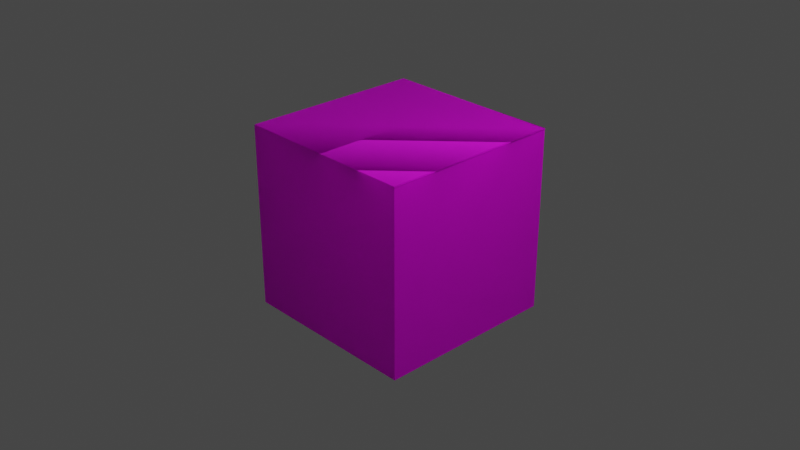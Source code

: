 # Source: misteryBlock.blend  (saved by Blender 3.6.14; exported with 4.5.12 LTS)
import bpy
from mathutils import Matrix  # noqa: F401  (used for matrix-valued properties, if any)

bpy.ops.wm.read_factory_settings(use_empty=True)
scene = bpy.context.scene
scene.name = 'Scene'

# ---- collections
col_collection = bpy.data.collections.new('Collection'); scene.collection.children.link(col_collection)

# ---- images (referenced by path relative to the original .blend; pixels are not part of the script)
import os
ASSET_DIR = os.environ.get("B2B_ASSET_DIR", "")  # directory of the original .blend (textures are referenced by path, not embedded)
HERE = os.path.dirname(os.path.abspath(__file__))  # packed textures are extracted next to this script under _unpacked/

def load_image(name, relpath, width, height, colorspace="sRGB"):
    """Load a texture the original file referenced (path relative to the .blend, or extracted next to this script)."""
    p = next((c for c in (os.path.join(HERE, relpath), os.path.join(ASSET_DIR, relpath)) if relpath and os.path.exists(c)), "")
    if p:
        img = bpy.data.images.load(p, check_existing=True)
        img.name = name
    else:  # same state as the original file: an image datablock whose file is absent (Cycles renders it pink)
        img = bpy.data.images.new(name, width, height)
        img.source = "FILE"
        img.filepath = "//" + (relpath or name)
    img.colorspace_settings.name = colorspace
    return img
img_blocktexture_jpg_001 = load_image('blockTexture.jpg.001', 'textures/blockTexture.jpg', 1024, 1024, 'sRGB')

# ---- materials (node trees are filled in below, after node groups)
mat_material = bpy.data.materials.new('Material')
mat_material.alpha_threshold = 0.0
mat_material.use_transparent_shadow = False
mat_material.roughness = 0.5
mat_material.line_color = (0.0, 0.0, 0.0, 1.0)

# ---- material node trees
mat_material.use_nodes = True; mat_material.node_tree.nodes.clear()
_N = mat_material.node_tree.nodes; _L = mat_material.node_tree.links
n0 = _N.new('ShaderNodeOutputMaterial'); n0.name = 'Material Output'; n0.location = (300, 300)
n1 = _N.new('ShaderNodeBsdfPrincipled'); n1.name = 'Principled BSDF'; n1.location = (10, 300)
n1.distribution = 'GGX'
n1.subsurface_method = 'RANDOM_WALK_SKIN'
n1.inputs[3].default_value = 1.45
n1.inputs[27].default_value = (0.0, 0.0, 0.0, 1.0)
n1.inputs[28].default_value = 1.0
n2 = _N.new('ShaderNodeTexImage'); n2.name = 'Image Texture'; n2.location = (-280, 280)
n2.image = img_blocktexture_jpg_001
_L.new(n1.outputs[0], n0.inputs[0])
_L.new(n2.outputs[0], n1.inputs[0])
n0.is_active_output = True

# ---- world
world_world = bpy.data.worlds.new('World'); scene.world = world_world
world_world.use_nodes = True; world_world.node_tree.nodes.clear()
_N = world_world.node_tree.nodes; _L = world_world.node_tree.links
n0 = _N.new('ShaderNodeOutputWorld'); n0.name = 'World Output'; n0.location = (300, 300)
n1 = _N.new('ShaderNodeBackground'); n1.name = 'Background'; n1.location = (10, 300)
n1.inputs[0].default_value = (0.05088, 0.05088, 0.05088, 1.0)
_L.new(n1.outputs[0], n0.inputs[0])
n0.is_active_output = True
world_world.color = (0.05088, 0.05088, 0.05088)
world_world.use_sun_shadow = False
world_world.sun_shadow_jitter_overblur = 0.0

# ---- cameras
cam_camera = bpy.data.cameras.new('Camera')
cam_camera.clip_end = 100.0
cam_camera.ortho_scale = 7.314

# ---- lights
light_light = bpy.data.lights.new('Light', 'POINT')
light_light.transmission_factor = 0.0
light_light.energy = 1000.0
light_light.shadow_soft_size = 0.1
light_light.shadow_maximum_resolution = 0.006
light_light.use_absolute_resolution = True

# ---- meshes
me_cube_001 = bpy.data.meshes.new('Cube.001')
me_cube_001.from_pydata([(1.0, -1.0, 1.0), (1.0, -1.0, -1.0), (-1.0, -1.0, 1.0), (-1.0, -1.0, -1.0), (1.0, -1.0, 1.0), (1.0, -1.0, -1.0), (-1.0, -1.0, 1.0), (-1.0, -1.0, -1.0)], [], [(1, 0, 2, 3), (5, 4, 6, 7)])
_uv = me_cube_001.uv_layers.new(name='UVMap')
_uv.uv.foreach_set('vector', [0.003513, 0.9993, 0.9977, 0.9993, 0.9977, -0.003961, 0.003513, -0.003961, 0.06881, 0.07528, 0.06877, 0.9364, 0.9378, 0.9364, 0.9378, 0.07533])
me_cube_001.materials.append(mat_material)
me_cube_001.use_mirror_vertex_groups = False
me_cube_001.update()
me_cube_006 = bpy.data.meshes.new('Cube.006')
me_cube_006.from_pydata([(1.0, -1.0, 1.0), (1.0, -1.0, -1.0), (-1.0, -1.0, 1.0), (-1.0, -1.0, -1.0), (1.0, -1.0, 1.0), (1.0, -1.0, -1.0), (-1.0, -1.0, 1.0), (-1.0, -1.0, -1.0)], [], [(1, 0, 2, 3), (5, 4, 6, 7)])
_uv = me_cube_006.uv_layers.new(name='UVMap')
_uv.uv.foreach_set('vector', [0.003513, 0.9993, 0.9977, 0.9993, 0.9977, -0.003961, 0.003513, -0.003961, 0.06881, 0.07528, 0.06877, 0.9364, 0.9378, 0.9364, 0.9378, 0.07533])
me_cube_006.materials.append(mat_material)
me_cube_006.use_mirror_vertex_groups = False
me_cube_006.update()
me_cube_007 = bpy.data.meshes.new('Cube.007')
me_cube_007.from_pydata([(1.0, -1.0, 1.0), (1.0, -1.0, -1.0), (-1.0, -1.0, 1.0), (-1.0, -1.0, -1.0), (1.0, -1.0, 1.0), (1.0, -1.0, -1.0), (-1.0, -1.0, 1.0), (-1.0, -1.0, -1.0)], [], [(1, 0, 2, 3), (5, 4, 6, 7)])
_uv = me_cube_007.uv_layers.new(name='UVMap')
_uv.uv.foreach_set('vector', [0.003513, 0.9993, 0.9977, 0.9993, 0.9977, -0.003961, 0.003513, -0.003961, 0.06881, 0.07528, 0.06877, 0.9364, 0.9378, 0.9364, 0.9378, 0.07533])
me_cube_007.materials.append(mat_material)
me_cube_007.use_mirror_vertex_groups = False
me_cube_007.update()
me_cube_008 = bpy.data.meshes.new('Cube.008')
me_cube_008.from_pydata([(1.0, -1.0, 1.0), (1.0, -1.0, -1.0), (-1.0, -1.0, 1.0), (-1.0, -1.0, -1.0), (1.0, -1.0, 1.0), (1.0, -1.0, -1.0), (-1.0, -1.0, 1.0), (-1.0, -1.0, -1.0)], [], [(1, 0, 2, 3), (5, 4, 6, 7)])
_uv = me_cube_008.uv_layers.new(name='UVMap')
_uv.uv.foreach_set('vector', [0.003513, 0.9993, 0.9977, 0.9993, 0.9977, -0.003961, 0.003513, -0.003961, 0.06881, 0.07528, 0.06877, 0.9364, 0.9378, 0.9364, 0.9378, 0.07533])
me_cube_008.materials.append(mat_material)
me_cube_008.use_mirror_vertex_groups = False
me_cube_008.update()
me_cube_010 = bpy.data.meshes.new('Cube.010')
me_cube_010.from_pydata([(1.0, -1.0, 1.0), (1.0, -1.0, -1.0), (-1.0, -1.0, 1.0), (-1.0, -1.0, -1.0), (1.0, -1.0, 1.0), (1.0, -1.0, -1.0), (-1.0, -1.0, 1.0), (-1.0, -1.0, -1.0)], [], [(1, 0, 2, 3), (5, 4, 6, 7)])
_uv = me_cube_010.uv_layers.new(name='UVMap')
_uv.uv.foreach_set('vector', [0.003513, 0.9993, 0.9977, 0.9993, 0.9977, -0.003961, 0.003513, -0.003961, 0.06881, 0.07528, 0.06877, 0.9364, 0.9378, 0.9364, 0.9378, 0.07533])
me_cube_010.materials.append(mat_material)
me_cube_010.use_mirror_vertex_groups = False
me_cube_010.update()
me_cube_011 = bpy.data.meshes.new('Cube.011')
me_cube_011.from_pydata([(1.0, -1.0, 1.0), (1.0, -1.0, -1.0), (-1.0, -1.0, 1.0), (-1.0, -1.0, -1.0), (1.0, -1.0, 1.0), (1.0, -1.0, -1.0), (-1.0, -1.0, 1.0), (-1.0, -1.0, -1.0)], [], [(1, 0, 2, 3), (5, 4, 6, 7)])
_uv = me_cube_011.uv_layers.new(name='UVMap')
_uv.uv.foreach_set('vector', [0.003513, 0.9993, 0.9977, 0.9993, 0.9977, -0.003961, 0.003513, -0.003961, 0.06881, 0.07528, 0.06877, 0.9364, 0.9378, 0.9364, 0.9378, 0.07533])
me_cube_011.materials.append(mat_material)
me_cube_011.use_mirror_vertex_groups = False
me_cube_011.update()

# ---- objects
ob_light = bpy.data.objects.new('Light', light_light)
ob_camera = bpy.data.objects.new('Camera', cam_camera)
ob_cube_001 = bpy.data.objects.new('Cube.001', me_cube_001)
ob_cube_002 = bpy.data.objects.new('Cube.002', me_cube_006)
ob_cube_003 = bpy.data.objects.new('Cube.003', me_cube_007)
ob_cube_004 = bpy.data.objects.new('Cube.004', me_cube_008)
ob_cube_005 = bpy.data.objects.new('Cube.005', me_cube_010)
ob_cube_006 = bpy.data.objects.new('Cube.006', me_cube_011)

# ---- transforms, parenting, visibility, modifiers, constraints
ob_light.location = (4.076, 1.005, 5.904)
ob_light.rotation_euler = (0.6503, 0.05522, 1.866)
ob_light.lock_rotations_4d = False
ob_light.empty_display_type = 'ARROWS'
ob_light.color = (0.0, 0.0, 0.0, 0.0)
ob_light.lineart.crease_threshold = 0.0
ob_camera.location = (7.359, -6.926, 4.958)
ob_camera.rotation_euler = (1.109, 0.0, 0.8149)
ob_camera.lock_rotations_4d = False
ob_camera.empty_display_type = 'ARROWS'
ob_camera.color = (0.0, 0.0, 0.0, 0.0)
ob_camera.display_type = 'WIRE'
ob_camera.lineart.crease_threshold = 0.0
ob_cube_001.location = (0.0, 0.0, 0.0)
ob_cube_001.rotation_euler = (0.0, -0.0, 1.571)
ob_cube_001.lock_rotations_4d = False
ob_cube_001.empty_display_type = 'ARROWS'
ob_cube_001.lineart.crease_threshold = 0.0
ob_cube_002.location = (0.0, 0.0, 0.0)
ob_cube_002.rotation_euler = (0.0, -0.0, 3.142)
ob_cube_002.lock_rotations_4d = False
ob_cube_002.empty_display_type = 'ARROWS'
ob_cube_002.lineart.crease_threshold = 0.0
ob_cube_003.location = (0.0, 0.0, 0.0)
ob_cube_003.rotation_euler = (0.0, -0.0, 4.712)
ob_cube_003.lock_rotations_4d = False
ob_cube_003.empty_display_type = 'ARROWS'
ob_cube_003.lineart.crease_threshold = 0.0
ob_cube_004.location = (0.0, 0.0, 0.0)
ob_cube_004.rotation_euler = (0.0, -0.0, 6.283)
ob_cube_004.lock_rotations_4d = False
ob_cube_004.empty_display_type = 'ARROWS'
ob_cube_004.lineart.crease_threshold = 0.0
ob_cube_005.location = (0.0, 0.0, 0.0)
ob_cube_005.rotation_euler = (1.571, -4.371e-08, 1.571)
ob_cube_005.lock_rotations_4d = False
ob_cube_005.empty_display_type = 'ARROWS'
ob_cube_005.lineart.crease_threshold = 0.0
ob_cube_006.location = (0.0, 0.0, 0.0)
ob_cube_006.rotation_euler = (161.8, 4.371e-08, 1.571)
ob_cube_006.lock_rotations_4d = False
ob_cube_006.empty_display_type = 'ARROWS'
ob_cube_006.lineart.crease_threshold = 0.0

# ---- collection membership
col_collection.objects.link(ob_light)
col_collection.objects.link(ob_camera)
col_collection.objects.link(ob_cube_001)
col_collection.objects.link(ob_cube_002)
col_collection.objects.link(ob_cube_003)
col_collection.objects.link(ob_cube_004)
col_collection.objects.link(ob_cube_005)
col_collection.objects.link(ob_cube_006)

# ---- scene / render settings (as saved in the file)
scene.camera = ob_camera
scene.frame_start = 1; scene.frame_end = 250; scene.frame_set(1)
scene.render.engine = 'BLENDER_EEVEE_NEXT'
scene.cycles.sampling_pattern = 'TABULATED_SOBOL'
scene.view_settings.look = 'Very High Contrast'
scene.view_settings.view_transform = 'Filmic'
bpy.context.view_layer.update()

